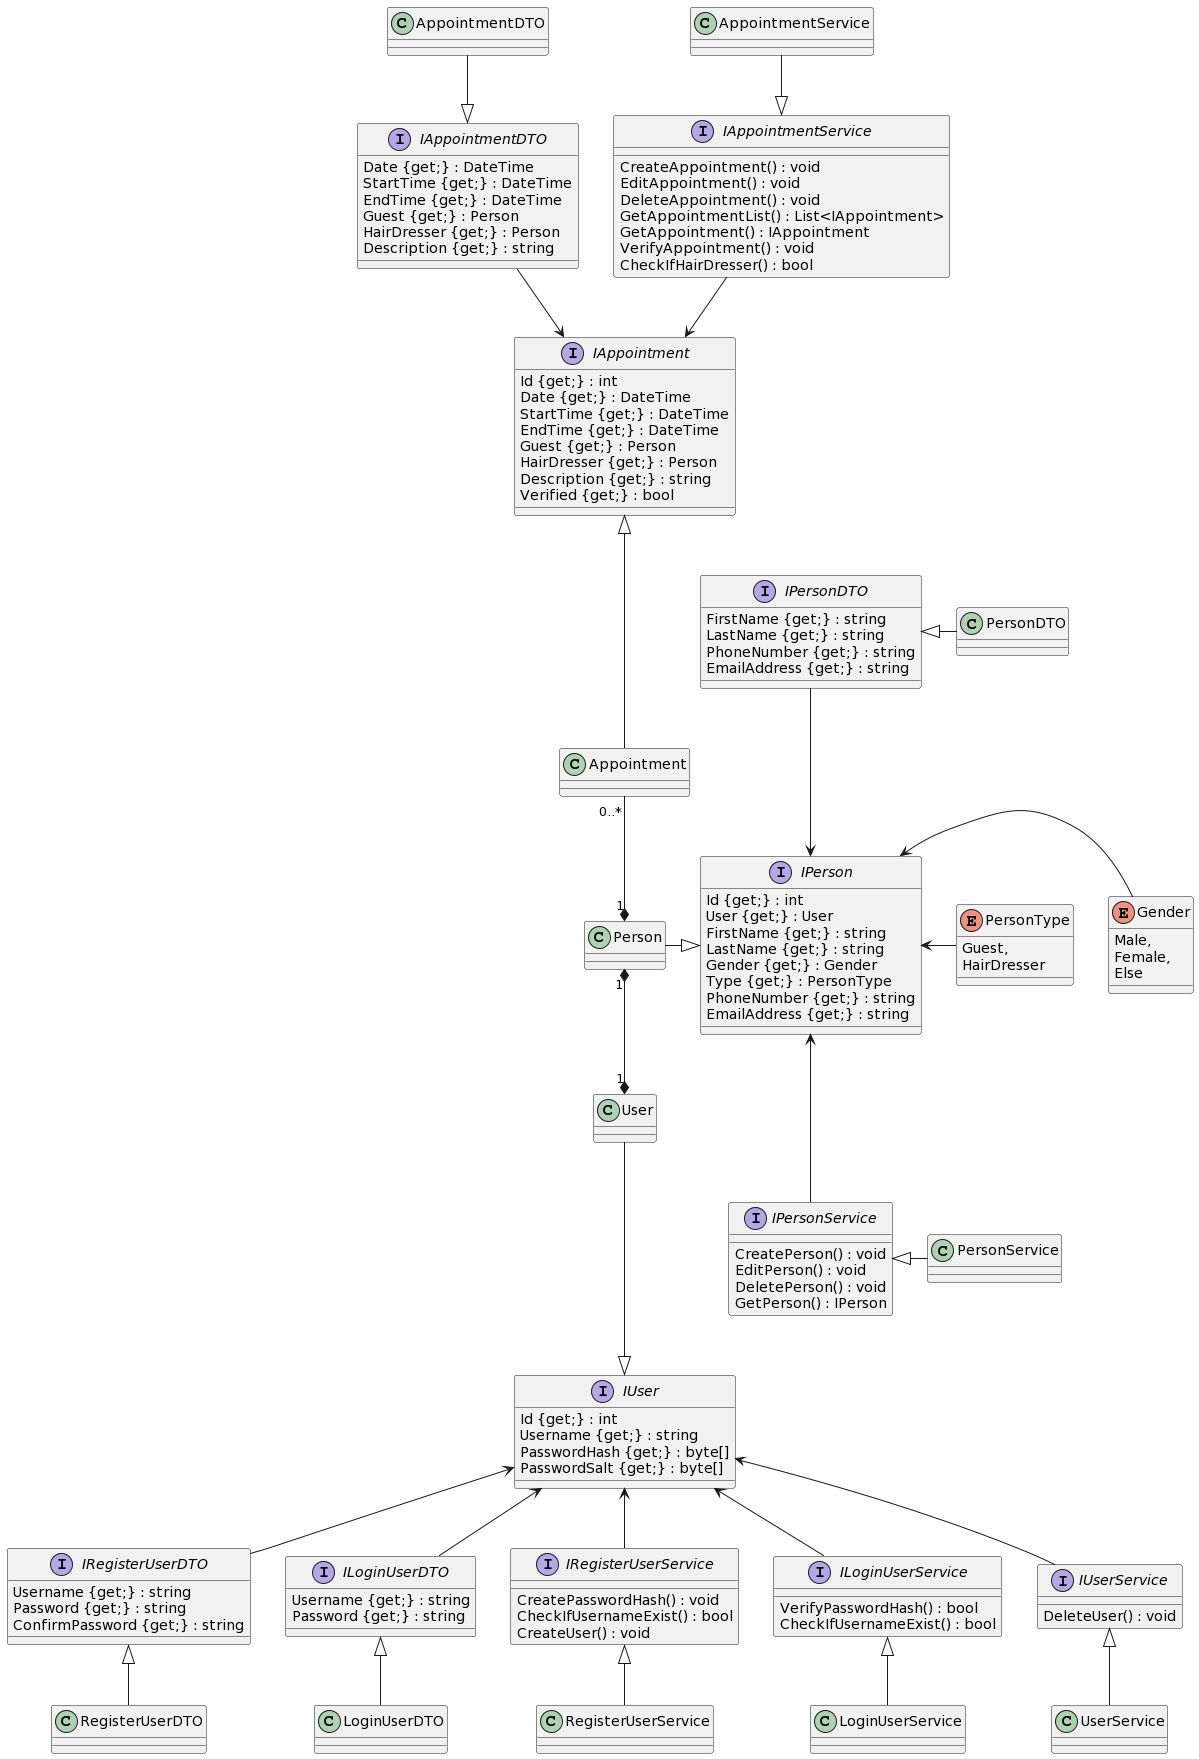

The diagram above was rendered by PlantUML. Its source (embedded in the PNG):
@startuml
interface IPerson 
{
Id {get;} : int
User {get;} : User
FirstName {get;} : string
LastName {get;} : string
Gender {get;} : Gender
Type {get;} : PersonType
PhoneNumber {get;} : string
EmailAddress {get;} : string
}

enum Gender 
{
Male,
Female,
Else
}

enum PersonType
{
Guest,
HairDresser
}

interface IAppointment
{
Id {get;} : int
Date {get;} : DateTime
StartTime {get;} : DateTime
EndTime {get;} : DateTime
Guest {get;} : Person
HairDresser {get;} : Person
Description {get;} : string
Verified {get;} : bool
}

interface IPersonDTO 
{
FirstName {get;} : string
LastName {get;} : string
PhoneNumber {get;} : string
EmailAddress {get;} : string
}

interface IAppointmentDTO 
{
Date {get;} : DateTime
StartTime {get;} : DateTime
EndTime {get;} : DateTime
Guest {get;} : Person
HairDresser {get;} : Person
Description {get;} : string
}

interface IPersonService
{
CreatePerson() : void
EditPerson() : void
DeletePerson() : void
GetPerson() : IPerson
}

interface IAppointmentService
{
CreateAppointment() : void
EditAppointment() : void
DeleteAppointment() : void
GetAppointmentList() : List<IAppointment>
GetAppointment() : IAppointment
VerifyAppointment() : void
CheckIfHairDresser() : bool
}

interface IUser
{
Id {get;} : int
Username {get;} : string
PasswordHash {get;} : byte[]
PasswordSalt {get;} : byte[]
}

interface IRegisterUserDTO
{
Username {get;} : string
Password {get;} : string
ConfirmPassword {get;} : string
}

interface ILoginUserDTO
{
Username {get;} : string
Password {get;} : string
}

interface IRegisterUserService
{
CreatePasswordHash() : void
CheckIfUsernameExist() : bool
CreateUser() : void
}

interface ILoginUserService
{
VerifyPasswordHash() : bool
CheckIfUsernameExist() : bool 
}

interface IUserService
{
DeleteUser() : void
}

class Person {}

class PersonDTO {}

class PersonService {}

class Appointment {}

class AppointmentDTO {}

class AppointmentService {}

class User {}

class RegisterUserDTO {}

class LoginUserDTO {}

class RegisterUserService {}

class LoginUserService {}

class UserService {}


Person "1" *--* "1" User
Person "1" *--up "0..*" Appointment

IAppointment <|--- Appointment
IAppointment <--up IAppointmentService
IAppointment <--up IAppointmentDTO
IAppointmentService <|--up AppointmentService
IAppointmentDTO <|--up AppointmentDTO

IPerson <|---left Person
IPerson <---up IPersonDTO
IPerson <---down IPersonService
IPerson <--right Gender
IPerson <--right PersonType
IPersonDTO <|--right PersonDTO
IPersonService <|--right PersonService

IUser <|---up User
IUser <-- IRegisterUserDTO
IUser <-- IRegisterUserService
IUser <-- IUserService
IUser <-- ILoginUserDTO
IUser <-- ILoginUserService
IRegisterUserDTO <|--down RegisterUserDTO
IRegisterUserService <|--down RegisterUserService
IUserService <|--down UserService
ILoginUserDTO <|--down LoginUserDTO
ILoginUserService <|--down LoginUserService
@enduml